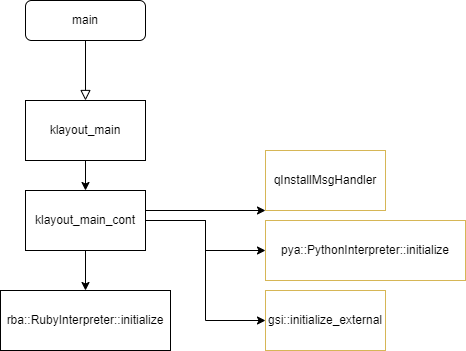

The diagram above was exported from draw.io. Its source (the exported page's mxGraphModel, read from the mxfile embedded in the PNG):
<mxGraphModel dx="764" dy="1044" grid="1" gridSize="10" guides="1" tooltips="1" connect="1" arrows="1" fold="1" page="1" pageScale="1" pageWidth="827" pageHeight="1169" math="0" shadow="0">
  <root>
    <mxCell id="WIyWlLk6GJQsqaUBKTNV-0" />
    <mxCell id="WIyWlLk6GJQsqaUBKTNV-1" parent="WIyWlLk6GJQsqaUBKTNV-0" />
    <mxCell id="WIyWlLk6GJQsqaUBKTNV-2" value="" style="rounded=0;html=1;jettySize=auto;orthogonalLoop=1;fontSize=11;endArrow=block;endFill=0;endSize=8;strokeWidth=1;shadow=0;labelBackgroundColor=none;edgeStyle=orthogonalEdgeStyle;entryX=0.5;entryY=0;entryDx=0;entryDy=0;" parent="WIyWlLk6GJQsqaUBKTNV-1" source="WIyWlLk6GJQsqaUBKTNV-3" target="aPynnhfxRZ3kU3PaADs0-0" edge="1">
      <mxGeometry relative="1" as="geometry">
        <mxPoint x="220" y="170" as="targetPoint" />
      </mxGeometry>
    </mxCell>
    <mxCell id="WIyWlLk6GJQsqaUBKTNV-3" value="main" style="rounded=1;whiteSpace=wrap;html=1;fontSize=12;glass=0;strokeWidth=1;shadow=0;" parent="WIyWlLk6GJQsqaUBKTNV-1" vertex="1">
      <mxGeometry x="140" y="140" width="120" height="40" as="geometry" />
    </mxCell>
    <mxCell id="aPynnhfxRZ3kU3PaADs0-5" value="" style="edgeStyle=orthogonalEdgeStyle;rounded=0;orthogonalLoop=1;jettySize=auto;html=1;" parent="WIyWlLk6GJQsqaUBKTNV-1" source="aPynnhfxRZ3kU3PaADs0-0" target="aPynnhfxRZ3kU3PaADs0-1" edge="1">
      <mxGeometry relative="1" as="geometry" />
    </mxCell>
    <mxCell id="aPynnhfxRZ3kU3PaADs0-0" value="klayout_main" style="rounded=0;whiteSpace=wrap;html=1;" parent="WIyWlLk6GJQsqaUBKTNV-1" vertex="1">
      <mxGeometry x="140" y="240" width="120" height="60" as="geometry" />
    </mxCell>
    <mxCell id="aPynnhfxRZ3kU3PaADs0-3" value="" style="edgeStyle=orthogonalEdgeStyle;rounded=0;orthogonalLoop=1;jettySize=auto;html=1;" parent="WIyWlLk6GJQsqaUBKTNV-1" source="aPynnhfxRZ3kU3PaADs0-1" target="aPynnhfxRZ3kU3PaADs0-2" edge="1">
      <mxGeometry relative="1" as="geometry" />
    </mxCell>
    <mxCell id="aPynnhfxRZ3kU3PaADs0-8" value="" style="edgeStyle=orthogonalEdgeStyle;rounded=0;orthogonalLoop=1;jettySize=auto;html=1;" parent="WIyWlLk6GJQsqaUBKTNV-1" source="aPynnhfxRZ3kU3PaADs0-1" target="aPynnhfxRZ3kU3PaADs0-7" edge="1">
      <mxGeometry relative="1" as="geometry">
        <Array as="points">
          <mxPoint x="460" y="350" />
        </Array>
      </mxGeometry>
    </mxCell>
    <mxCell id="aPynnhfxRZ3kU3PaADs0-10" value="" style="edgeStyle=orthogonalEdgeStyle;rounded=0;orthogonalLoop=1;jettySize=auto;html=1;" parent="WIyWlLk6GJQsqaUBKTNV-1" source="aPynnhfxRZ3kU3PaADs0-1" target="aPynnhfxRZ3kU3PaADs0-9" edge="1">
      <mxGeometry relative="1" as="geometry" />
    </mxCell>
    <mxCell id="aPynnhfxRZ3kU3PaADs0-1" value="klayout_main_cont" style="rounded=0;whiteSpace=wrap;html=1;fillColor=none;" parent="WIyWlLk6GJQsqaUBKTNV-1" vertex="1">
      <mxGeometry x="140" y="330" width="120" height="60" as="geometry" />
    </mxCell>
    <mxCell id="aPynnhfxRZ3kU3PaADs0-2" value="rba::RubyInterpreter::initialize" style="whiteSpace=wrap;html=1;rounded=0;fillColor=none;" parent="WIyWlLk6GJQsqaUBKTNV-1" vertex="1">
      <mxGeometry x="115" y="430" width="170" height="60" as="geometry" />
    </mxCell>
    <mxCell id="aPynnhfxRZ3kU3PaADs0-7" value="qInstallMsgHandler" style="whiteSpace=wrap;html=1;rounded=0;glass=0;sketch=0;fillColor=none;strokeColor=#d6b656;" parent="WIyWlLk6GJQsqaUBKTNV-1" vertex="1">
      <mxGeometry x="380" y="290" width="120" height="60" as="geometry" />
    </mxCell>
    <mxCell id="aPynnhfxRZ3kU3PaADs0-12" value="" style="edgeStyle=orthogonalEdgeStyle;rounded=0;orthogonalLoop=1;jettySize=auto;html=1;exitX=1;exitY=0.5;exitDx=0;exitDy=0;entryX=0;entryY=0.5;entryDx=0;entryDy=0;" parent="WIyWlLk6GJQsqaUBKTNV-1" source="aPynnhfxRZ3kU3PaADs0-1" target="aPynnhfxRZ3kU3PaADs0-11" edge="1">
      <mxGeometry relative="1" as="geometry">
        <Array as="points">
          <mxPoint x="320" y="360" />
          <mxPoint x="320" y="460" />
        </Array>
      </mxGeometry>
    </mxCell>
    <mxCell id="aPynnhfxRZ3kU3PaADs0-9" value="pya::PythonInterpreter::initialize" style="whiteSpace=wrap;html=1;rounded=0;fillColor=none;strokeColor=#d6b656;" parent="WIyWlLk6GJQsqaUBKTNV-1" vertex="1">
      <mxGeometry x="380" y="360" width="200" height="60" as="geometry" />
    </mxCell>
    <mxCell id="aPynnhfxRZ3kU3PaADs0-11" value="gsi::initialize_external" style="whiteSpace=wrap;html=1;rounded=0;fillColor=none;strokeColor=#d6b656;" parent="WIyWlLk6GJQsqaUBKTNV-1" vertex="1">
      <mxGeometry x="380" y="430" width="120" height="60" as="geometry" />
    </mxCell>
  </root>
</mxGraphModel>